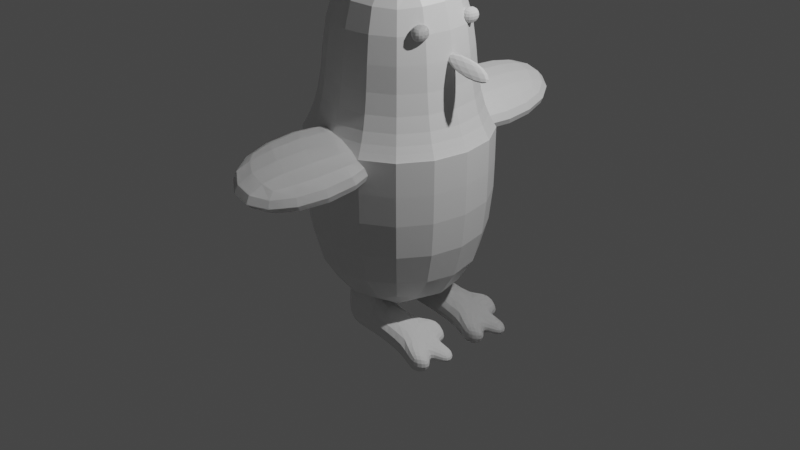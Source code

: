 # Source: pinguino.blend  (saved by Blender 3.1.7; exported with 4.5.12 LTS)
import bpy
from mathutils import Matrix  # noqa: F401  (used for matrix-valued properties, if any)

bpy.ops.wm.read_factory_settings(use_empty=True)
scene = bpy.context.scene
scene.name = 'Scene'

# ---- collections
col_collection = bpy.data.collections.new('Collection'); scene.collection.children.link(col_collection)

# ---- materials (node trees are filled in below, after node groups)
mat_material = bpy.data.materials.new('Material')
mat_material.alpha_threshold = 0.0
mat_material.use_transparent_shadow = False
mat_material.line_color = (0.0, 0.0, 0.0, 1.0)

# ---- material node trees
mat_material.use_nodes = True; mat_material.node_tree.nodes.clear()
_N = mat_material.node_tree.nodes; _L = mat_material.node_tree.links
n0 = _N.new('ShaderNodeOutputMaterial'); n0.name = 'Material Output'; n0.location = (300, 300)
n1 = _N.new('ShaderNodeBsdfPrincipled'); n1.name = 'Principled BSDF'; n1.location = (10, 300)
n1.distribution = 'GGX'
n1.subsurface_method = 'RANDOM_WALK_SKIN'
n1.inputs[2].default_value = 0.4
n1.inputs[3].default_value = 1.45
n1.inputs[27].default_value = (0.0, 0.0, 0.0, 1.0)
n1.inputs[28].default_value = 1.0
_L.new(n1.outputs[0], n0.inputs[0])
n0.is_active_output = True

# ---- world
world_world = bpy.data.worlds.new('World'); scene.world = world_world
world_world.use_nodes = True; world_world.node_tree.nodes.clear()
_N = world_world.node_tree.nodes; _L = world_world.node_tree.links
n0 = _N.new('ShaderNodeOutputWorld'); n0.name = 'World Output'; n0.location = (300, 300)
n1 = _N.new('ShaderNodeBackground'); n1.name = 'Background'; n1.location = (10, 300)
n1.inputs[0].default_value = (0.05088, 0.05088, 0.05088, 1.0)
_L.new(n1.outputs[0], n0.inputs[0])
n0.is_active_output = True
world_world.color = (0.05088, 0.05088, 0.05088)
world_world.use_sun_shadow = False
world_world.sun_shadow_jitter_overblur = 0.0

# ---- cameras
cam_camera = bpy.data.cameras.new('Camera')
cam_camera.clip_end = 100.0
cam_camera.ortho_scale = 7.314

# ---- lights
light_light = bpy.data.lights.new('Light', 'POINT')
light_light.transmission_factor = 0.0
light_light.energy = 1000.0
light_light.shadow_soft_size = 0.1
light_light.shadow_maximum_resolution = 0.006
light_light.use_absolute_resolution = True

# ---- meshes
me_cube = bpy.data.meshes.new('Cube')
me_cube.from_pydata([(1.0, 1.0, 1.0), (1.0, 1.0, -1.0), (1.0, -1.0, 1.0), (1.0, -1.0, -1.0), (-1.0, 1.0, 1.0), (-1.0, 1.0, -1.0), (-1.0, -1.0, 1.0), (-1.0, -1.0, -1.0), (1.0, -1.0, 1.0), (-1.0, -1.0, 1.0), (1.0, 1.0, 1.0), (-1.0, 1.0, 1.0), (1.0, -1.0, 1.0), (-1.0, -1.0, 1.0), (1.0, 1.0, 1.0), (-1.0, 1.0, 1.0), (1.0, -1.0, 1.013), (-1.0, -1.0, 1.013), (1.0, 1.0, 1.013), (-1.0, 1.0, 1.013), (1.0, -1.0, 1.0), (-1.0, -1.0, 1.0), (1.0, 1.0, 1.0), (-1.0, 1.0, 1.0), (0.7523, -0.7523, 1.432), (-0.7523, -0.7523, 1.432), (0.7523, 0.7523, 1.432), (-0.7523, 0.7523, 1.432), (0.7523, -0.7523, 2.815), (-0.7523, -0.7523, 2.815), (0.7523, 0.7523, 2.815), (-0.7523, 0.7523, 2.815)], [], [(6, 2, 8, 9), (3, 2, 6, 7), (7, 6, 4, 5), (5, 1, 3, 7), (1, 0, 2, 3), (5, 4, 0, 1), (10, 11, 15, 14), (4, 6, 9, 11), (2, 0, 10, 8), (0, 4, 11, 10), (15, 13, 17, 19), (8, 10, 14, 12), (11, 9, 13, 15), (9, 8, 12, 13), (19, 17, 21, 23), (13, 12, 16, 17), (14, 15, 19, 18), (12, 14, 18, 16), (22, 23, 27, 26), (17, 16, 20, 21), (18, 19, 23, 22), (16, 18, 22, 20), (27, 25, 29, 31), (20, 22, 26, 24), (23, 21, 25, 27), (21, 20, 24, 25), (30, 31, 29, 28), (25, 24, 28, 29), (26, 27, 31, 30), (24, 26, 30, 28)])
_uv = me_cube.uv_layers.new(name='UVMap')
_uv.uv.foreach_set('vector', [0.625, 1.0, 0.625, 0.75, 0.625, 0.75, 0.625, 1.0, 0.375, 0.75, 0.625, 0.75, 0.625, 1.0, 0.375, 1.0, 0.375, 0.0, 0.625, 0.0, 0.625, 0.25, 0.375, 0.25, 0.125, 0.5, 0.375, 0.5, 0.375, 0.75, 0.125, 0.75, 0.375, 0.5, 0.625, 0.5, 0.625, 0.75, 0.375, 0.75, 0.375, 0.25, 0.625, 0.25, 0.625, 0.5, 0.375, 0.5, 0.625, 0.5, 0.625, 0.25, 0.625, 0.25, 0.625, 0.5, 0.625, 0.25, 0.625, 0.0, 0.625, 0.0, 0.625, 0.25, 0.625, 0.75, 0.625, 0.5, 0.625, 0.5, 0.625, 0.75, 0.625, 0.5, 0.625, 0.25, 0.625, 0.25, 0.625, 0.5, 0.625, 0.25, 0.625, 0.0, 0.625, 0.0, 0.625, 0.25, 0.625, 0.75, 0.625, 0.5, 0.625, 0.5, 0.625, 0.75, 0.625, 0.25, 0.625, 0.0, 0.625, 0.0, 0.625, 0.25, 0.625, 1.0, 0.625, 0.75, 0.625, 0.75, 0.625, 1.0, 0.625, 0.25, 0.625, 0.0, 0.625, 0.0, 0.625, 0.25, 0.625, 1.0, 0.625, 0.75, 0.625, 0.75, 0.625, 1.0, 0.625, 0.5, 0.625, 0.25, 0.625, 0.25, 0.625, 0.5, 0.625, 0.75, 0.625, 0.5, 0.625, 0.5, 0.625, 0.75, 0.625, 0.5, 0.625, 0.25, 0.625, 0.25, 0.625, 0.5, 0.625, 1.0, 0.625, 0.75, 0.625, 0.75, 0.625, 1.0, 0.625, 0.5, 0.625, 0.25, 0.625, 0.25, 0.625, 0.5, 0.625, 0.75, 0.625, 0.5, 0.625, 0.5, 0.625, 0.75, 0.625, 0.25, 0.625, 0.0, 0.625, 0.0, 0.625, 0.25, 0.625, 0.75, 0.625, 0.5, 0.625, 0.5, 0.625, 0.75, 0.625, 0.25, 0.625, 0.0, 0.625, 0.0, 0.625, 0.25, 0.625, 1.0, 0.625, 0.75, 0.625, 0.75, 0.625, 1.0, 0.625, 0.5, 0.875, 0.5, 0.875, 0.75, 0.625, 0.75, 0.625, 1.0, 0.625, 0.75, 0.625, 0.75, 0.625, 1.0, 0.625, 0.5, 0.625, 0.25, 0.625, 0.25, 0.625, 0.5, 0.625, 0.75, 0.625, 0.5, 0.625, 0.5, 0.625, 0.75])
me_cube.materials.append(mat_material)
me_cube.use_remesh_preserve_volume = False
me_cube.use_remesh_preserve_attributes = False
me_cube.use_mirror_vertex_groups = False
me_cube.update()
me_cube_001 = bpy.data.meshes.new('Cube.001')
me_cube_001.from_pydata([(0.04486, -0.6965, -0.6777), (0.0339, -0.7941, -0.2526), (0.04486, 1.304, -0.6777), (0.0339, 1.206, -0.2526), (1.0, -1.0, -1.0), (0.989, -1.098, -0.5749), (1.0, 1.0, -1.0), (0.989, 0.9024, -0.5749)], [], [(0, 1, 3, 2), (2, 3, 7, 6), (6, 7, 5, 4), (4, 5, 1, 0), (2, 6, 4, 0), (7, 3, 1, 5)])
_uv = me_cube_001.uv_layers.new(name='UVMap')
_uv.uv.foreach_set('vector', [0.375, 0.0, 0.625, 0.0, 0.625, 0.25, 0.375, 0.25, 0.375, 0.25, 0.625, 0.25, 0.625, 0.5, 0.375, 0.5, 0.375, 0.5, 0.625, 0.5, 0.625, 0.75, 0.375, 0.75, 0.375, 0.75, 0.625, 0.75, 0.625, 1.0, 0.375, 1.0, 0.125, 0.5, 0.375, 0.5, 0.375, 0.75, 0.125, 0.75, 0.625, 0.5, 0.875, 0.5, 0.875, 0.75, 0.625, 0.75])
me_cube_001.use_remesh_fix_poles = True
me_cube_001.use_remesh_preserve_attributes = False
me_cube_001.update()
me_cube_002 = bpy.data.meshes.new('Cube.002')
me_cube_002.from_pydata([(0.04486, -0.6965, -0.6777), (0.0339, -0.7941, -0.2526), (0.04486, 1.304, -0.6777), (0.0339, 1.206, -0.2526), (1.0, -1.0, -1.0), (0.989, -1.098, -0.5749), (1.0, 1.0, -1.0), (0.989, 0.9024, -0.5749)], [], [(0, 1, 3, 2), (2, 3, 7, 6), (6, 7, 5, 4), (4, 5, 1, 0), (2, 6, 4, 0), (7, 3, 1, 5)])
_uv = me_cube_002.uv_layers.new(name='UVMap')
_uv.uv.foreach_set('vector', [0.375, 0.0, 0.625, 0.0, 0.625, 0.25, 0.375, 0.25, 0.375, 0.25, 0.625, 0.25, 0.625, 0.5, 0.375, 0.5, 0.375, 0.5, 0.625, 0.5, 0.625, 0.75, 0.375, 0.75, 0.375, 0.75, 0.625, 0.75, 0.625, 1.0, 0.375, 1.0, 0.125, 0.5, 0.375, 0.5, 0.375, 0.75, 0.125, 0.75, 0.625, 0.5, 0.875, 0.5, 0.875, 0.75, 0.625, 0.75])
me_cube_002.use_remesh_fix_poles = True
me_cube_002.use_remesh_preserve_attributes = False
me_cube_002.update()
me_cube_003 = bpy.data.meshes.new('Cube.003')
me_cube_003.from_pydata([(0.04486, -0.6965, -0.6777), (0.0339, -0.7941, -0.2526), (0.04486, 1.304, -0.6777), (0.0339, 1.206, -0.2526), (1.0, -1.0, -1.0), (0.989, -1.098, -0.5749), (1.0, 1.0, -1.0), (0.989, 0.9024, -0.5749)], [], [(0, 1, 3, 2), (2, 3, 7, 6), (6, 7, 5, 4), (4, 5, 1, 0), (2, 6, 4, 0), (7, 3, 1, 5)])
_uv = me_cube_003.uv_layers.new(name='UVMap')
_uv.uv.foreach_set('vector', [0.375, 0.0, 0.625, 0.0, 0.625, 0.25, 0.375, 0.25, 0.375, 0.25, 0.625, 0.25, 0.625, 0.5, 0.375, 0.5, 0.375, 0.5, 0.625, 0.5, 0.625, 0.75, 0.375, 0.75, 0.375, 0.75, 0.625, 0.75, 0.625, 1.0, 0.375, 1.0, 0.125, 0.5, 0.375, 0.5, 0.375, 0.75, 0.125, 0.75, 0.625, 0.5, 0.875, 0.5, 0.875, 0.75, 0.625, 0.75])
me_cube_003.use_remesh_fix_poles = True
me_cube_003.use_remesh_preserve_attributes = False
me_cube_003.update()
me_cube_004 = bpy.data.meshes.new('Cube.004')
me_cube_004.from_pydata([(0.04486, -0.6965, -0.6777), (0.0339, -0.7941, -0.2526), (0.04486, 1.304, -0.6777), (0.0339, 1.206, -0.2526), (1.0, -1.0, -1.0), (0.989, -1.098, -0.5749), (1.0, 1.0, -1.0), (0.989, 0.9024, -0.5749)], [], [(0, 1, 3, 2), (2, 3, 7, 6), (6, 7, 5, 4), (4, 5, 1, 0), (2, 6, 4, 0), (7, 3, 1, 5)])
_uv = me_cube_004.uv_layers.new(name='UVMap')
_uv.uv.foreach_set('vector', [0.375, 0.0, 0.625, 0.0, 0.625, 0.25, 0.375, 0.25, 0.375, 0.25, 0.625, 0.25, 0.625, 0.5, 0.375, 0.5, 0.375, 0.5, 0.625, 0.5, 0.625, 0.75, 0.375, 0.75, 0.375, 0.75, 0.625, 0.75, 0.625, 1.0, 0.375, 1.0, 0.125, 0.5, 0.375, 0.5, 0.375, 0.75, 0.125, 0.75, 0.625, 0.5, 0.875, 0.5, 0.875, 0.75, 0.625, 0.75])
me_cube_004.use_remesh_fix_poles = True
me_cube_004.use_remesh_preserve_attributes = False
me_cube_004.update()
me_cube_005 = bpy.data.meshes.new('Cube.005')
me_cube_005.from_pydata([(0.04486, -0.6965, -0.6777), (0.0339, -0.7941, -0.2526), (0.04486, 1.304, -0.6777), (0.0339, 1.206, -0.2526), (1.0, -1.0, -1.0), (0.989, -1.098, -0.5749), (1.0, 1.0, -1.0), (0.989, 0.9024, -0.5749)], [], [(0, 1, 3, 2), (2, 3, 7, 6), (6, 7, 5, 4), (4, 5, 1, 0), (2, 6, 4, 0), (7, 3, 1, 5)])
_uv = me_cube_005.uv_layers.new(name='UVMap')
_uv.uv.foreach_set('vector', [0.375, 0.0, 0.625, 0.0, 0.625, 0.25, 0.375, 0.25, 0.375, 0.25, 0.625, 0.25, 0.625, 0.5, 0.375, 0.5, 0.375, 0.5, 0.625, 0.5, 0.625, 0.75, 0.375, 0.75, 0.375, 0.75, 0.625, 0.75, 0.625, 1.0, 0.375, 1.0, 0.125, 0.5, 0.375, 0.5, 0.375, 0.75, 0.125, 0.75, 0.625, 0.5, 0.875, 0.5, 0.875, 0.75, 0.625, 0.75])
me_cube_005.use_remesh_fix_poles = True
me_cube_005.use_remesh_preserve_attributes = False
me_cube_005.update()
me_cube_006 = bpy.data.meshes.new('Cube.006')
me_cube_006.from_pydata([(0.04486, -0.6965, -0.6777), (0.0339, -0.7941, -0.2526), (0.04486, 1.304, -0.6777), (0.0339, 1.206, -0.2526), (1.0, -1.0, -1.0), (0.989, -1.098, -0.5749), (1.0, 1.0, -1.0), (0.989, 0.9024, -0.5749)], [], [(0, 1, 3, 2), (2, 3, 7, 6), (6, 7, 5, 4), (4, 5, 1, 0), (2, 6, 4, 0), (7, 3, 1, 5)])
_uv = me_cube_006.uv_layers.new(name='UVMap')
_uv.uv.foreach_set('vector', [0.375, 0.0, 0.625, 0.0, 0.625, 0.25, 0.375, 0.25, 0.375, 0.25, 0.625, 0.25, 0.625, 0.5, 0.375, 0.5, 0.375, 0.5, 0.625, 0.5, 0.625, 0.75, 0.375, 0.75, 0.375, 0.75, 0.625, 0.75, 0.625, 1.0, 0.375, 1.0, 0.125, 0.5, 0.375, 0.5, 0.375, 0.75, 0.125, 0.75, 0.625, 0.5, 0.875, 0.5, 0.875, 0.75, 0.625, 0.75])
me_cube_006.use_remesh_fix_poles = True
me_cube_006.use_remesh_preserve_attributes = False
me_cube_006.update()
me_cube_007 = bpy.data.meshes.new('Cube.007')
me_cube_007.from_pydata([(0.04486, -0.6965, -0.6777), (0.0339, -0.7941, -0.2526), (0.04486, 1.304, -0.6777), (0.0339, 1.206, -0.2526), (1.0, -1.0, -1.0), (0.989, -1.098, -0.5749), (1.0, 1.0, -1.0), (0.989, 0.9024, -0.5749)], [], [(0, 1, 3, 2), (2, 3, 7, 6), (6, 7, 5, 4), (4, 5, 1, 0), (2, 6, 4, 0), (7, 3, 1, 5)])
_uv = me_cube_007.uv_layers.new(name='UVMap')
_uv.uv.foreach_set('vector', [0.375, 0.0, 0.625, 0.0, 0.625, 0.25, 0.375, 0.25, 0.375, 0.25, 0.625, 0.25, 0.625, 0.5, 0.375, 0.5, 0.375, 0.5, 0.625, 0.5, 0.625, 0.75, 0.375, 0.75, 0.375, 0.75, 0.625, 0.75, 0.625, 1.0, 0.375, 1.0, 0.125, 0.5, 0.375, 0.5, 0.375, 0.75, 0.125, 0.75, 0.625, 0.5, 0.875, 0.5, 0.875, 0.75, 0.625, 0.75])
me_cube_007.use_remesh_fix_poles = True
me_cube_007.use_remesh_preserve_attributes = False
me_cube_007.update()
me_cube_008 = bpy.data.meshes.new('Cube.008')
me_cube_008.from_pydata([(0.04486, -0.6965, -0.6777), (0.0339, -0.7941, -0.2526), (0.04486, 1.304, -0.6777), (0.0339, 1.206, -0.2526), (1.0, -1.0, -1.0), (0.989, -1.098, -0.5749), (1.0, 1.0, -1.0), (0.989, 0.9024, -0.5749)], [], [(0, 1, 3, 2), (2, 3, 7, 6), (6, 7, 5, 4), (4, 5, 1, 0), (2, 6, 4, 0), (7, 3, 1, 5)])
_uv = me_cube_008.uv_layers.new(name='UVMap')
_uv.uv.foreach_set('vector', [0.375, 0.0, 0.625, 0.0, 0.625, 0.25, 0.375, 0.25, 0.375, 0.25, 0.625, 0.25, 0.625, 0.5, 0.375, 0.5, 0.375, 0.5, 0.625, 0.5, 0.625, 0.75, 0.375, 0.75, 0.375, 0.75, 0.625, 0.75, 0.625, 1.0, 0.375, 1.0, 0.125, 0.5, 0.375, 0.5, 0.375, 0.75, 0.125, 0.75, 0.625, 0.5, 0.875, 0.5, 0.875, 0.75, 0.625, 0.75])
me_cube_008.use_remesh_fix_poles = True
me_cube_008.use_remesh_preserve_attributes = False
me_cube_008.update()
me_cube_011 = bpy.data.meshes.new('Cube.011')
me_cube_011.from_pydata([(-0.2364, -0.5903, -1.306), (-1.865, -0.2298, 0.05289), (-0.1452, -0.2481, -1.01), (-0.7259, 0.1123, -0.7675), (2.412, -0.1321, -1.734), (0.7828, 0.2284, -0.3756), (0.7987, 0.2101, -1.086), (0.2181, 0.5705, -0.8439)], [], [(0, 1, 3, 2), (2, 3, 7, 6), (6, 7, 5, 4), (4, 5, 1, 0), (2, 6, 4, 0), (7, 3, 1, 5)])
_uv = me_cube_011.uv_layers.new(name='UVMap')
_uv.uv.foreach_set('vector', [0.375, 0.0, 0.625, 0.0, 0.625, 0.25, 0.375, 0.25, 0.375, 0.25, 0.625, 0.25, 0.625, 0.5, 0.375, 0.5, 0.375, 0.5, 0.625, 0.5, 0.625, 0.75, 0.375, 0.75, 0.375, 0.75, 0.625, 0.75, 0.625, 1.0, 0.375, 1.0, 0.125, 0.5, 0.375, 0.5, 0.375, 0.75, 0.125, 0.75, 0.625, 0.5, 0.875, 0.5, 0.875, 0.75, 0.625, 0.75])
me_cube_011.use_remesh_fix_poles = True
me_cube_011.use_remesh_preserve_attributes = False
me_cube_011.update()
me_cube_012 = bpy.data.meshes.new('Cube.012')
me_cube_012.from_pydata([(0.05007, -0.6007, 0.2356), (0.03911, -0.6983, 0.6607), (0.05496, -0.1067, 0.3485), (0.044, -0.2043, 0.7736), (0.6828, -0.4056, 0.3213), (0.6718, -0.5032, 0.7464), (0.6877, 0.08836, 0.4343), (0.6767, -0.009218, 0.8594), (0.1451, 0.09554, 0.7297), (0.15, 0.1399, 0.5364), (0.4378, 0.2286, 0.5754), (0.4328, 0.1843, 0.7687), (0.825, 0.2023, 0.9118), (0.836, 0.2999, 0.4867), (0.5811, 0.3958, 0.8211), (0.5861, 0.4402, 0.6278), (-0.1744, -0.129, 0.7853), (-0.1635, -0.0314, 0.3602), (-0.07339, 0.1709, 0.7414), (-0.0684, 0.2152, 0.5481), (0.05507, 0.3616, 0.7885), (0.06005, 0.4059, 0.5951), (0.3478, 0.4947, 0.6341), (0.3428, 0.4503, 0.8275), (0.1592, -0.9233, 0.1643), (0.1482, -1.021, 0.5894), (0.781, -0.8258, 0.6752), (0.7919, -0.7282, 0.2501), (0.654, -0.5739, 1.039), (0.02122, -0.769, 0.9535), (0.7631, -0.8965, 0.968), (0.1303, -1.092, 0.8823)], [], [(0, 1, 3, 2), (3, 7, 11, 8), (6, 7, 5, 4), (1, 25, 31, 29), (2, 6, 4, 0), (7, 3, 1, 5), (8, 11, 23, 20), (9, 2, 17, 19), (11, 7, 12, 14), (6, 2, 9, 10), (12, 13, 15, 14), (6, 10, 15, 13), (7, 6, 13, 12), (10, 11, 14, 15), (17, 16, 18, 19), (2, 3, 16, 17), (8, 9, 19, 18), (3, 8, 18, 16), (21, 20, 23, 22), (9, 8, 20, 21), (11, 10, 22, 23), (10, 9, 21, 22), (27, 26, 25, 24), (4, 5, 26, 27), (1, 0, 24, 25), (0, 4, 27, 24), (28, 29, 31, 30), (5, 1, 29, 28), (26, 5, 28, 30), (25, 26, 30, 31)])
_uv = me_cube_012.uv_layers.new(name='UVMap')
_uv.uv.foreach_set('vector', [0.375, 0.0, 0.625, 0.0, 0.625, 0.25, 0.375, 0.25, 0.875, 0.5, 0.625, 0.5, 0.625, 0.5, 0.875, 0.5, 0.375, 0.5, 0.625, 0.5, 0.625, 0.75, 0.375, 0.75, 0.625, 0.0, 0.625, 0.0, 0.625, 0.0, 0.625, 0.0, 0.125, 0.5, 0.375, 0.5, 0.375, 0.75, 0.125, 0.75, 0.625, 0.5, 0.875, 0.5, 0.875, 0.75, 0.625, 0.75, 0.875, 0.5, 0.625, 0.5, 0.625, 0.5, 0.875, 0.5, 0.125, 0.5, 0.125, 0.5, 0.125, 0.5, 0.125, 0.5, 0.625, 0.5, 0.625, 0.5, 0.625, 0.5, 0.625, 0.5, 0.375, 0.5, 0.125, 0.5, 0.125, 0.5, 0.375, 0.5, 0.625, 0.5, 0.375, 0.5, 0.375, 0.5, 0.625, 0.5, 0.375, 0.5, 0.375, 0.5, 0.375, 0.5, 0.375, 0.5, 0.625, 0.5, 0.375, 0.5, 0.375, 0.5, 0.625, 0.5, 0.375, 0.5, 0.625, 0.5, 0.625, 0.5, 0.375, 0.5, 0.375, 0.25, 0.625, 0.25, 0.625, 0.25, 0.375, 0.25, 0.375, 0.25, 0.625, 0.25, 0.625, 0.25, 0.375, 0.25, 0.625, 0.25, 0.375, 0.25, 0.375, 0.25, 0.625, 0.25, 0.875, 0.5, 0.875, 0.5, 0.875, 0.5, 0.875, 0.5, 0.375, 0.25, 0.625, 0.25, 0.625, 0.5, 0.375, 0.5, 0.375, 0.25, 0.625, 0.25, 0.625, 0.25, 0.375, 0.25, 0.625, 0.5, 0.375, 0.5, 0.375, 0.5, 0.625, 0.5, 0.375, 0.5, 0.125, 0.5, 0.125, 0.5, 0.375, 0.5, 0.375, 0.75, 0.625, 0.75, 0.625, 1.0, 0.375, 1.0, 0.375, 0.75, 0.625, 0.75, 0.625, 0.75, 0.375, 0.75, 0.625, 0.0, 0.375, 0.0, 0.375, 0.0, 0.625, 0.0, 0.125, 0.75, 0.375, 0.75, 0.375, 0.75, 0.125, 0.75, 0.625, 0.75, 0.875, 0.75, 0.875, 0.75, 0.625, 0.75, 0.625, 0.75, 0.875, 0.75, 0.875, 0.75, 0.625, 0.75, 0.625, 0.75, 0.625, 0.75, 0.625, 0.75, 0.625, 0.75, 0.625, 1.0, 0.625, 0.75, 0.625, 0.75, 0.625, 1.0])
me_cube_012.use_remesh_fix_poles = True
me_cube_012.use_remesh_preserve_attributes = False
me_cube_012.update()
me_cube_013 = bpy.data.meshes.new('Cube.013')
me_cube_013.from_pydata([(0.05007, -0.6007, 0.2356), (0.03911, -0.6983, 0.6607), (0.05496, -0.1067, 0.3485), (0.044, -0.2043, 0.7736), (0.6828, -0.4056, 0.3213), (0.6718, -0.5032, 0.7464), (0.6877, 0.08836, 0.4343), (0.6767, -0.009218, 0.8594), (0.1451, 0.09554, 0.7297), (0.15, 0.1399, 0.5364), (0.4378, 0.2286, 0.5754), (0.4328, 0.1843, 0.7687), (0.825, 0.2023, 0.9118), (0.836, 0.2999, 0.4867), (0.5811, 0.3958, 0.8211), (0.5861, 0.4402, 0.6278), (-0.1744, -0.129, 0.7853), (-0.1635, -0.0314, 0.3602), (-0.07339, 0.1709, 0.7414), (-0.0684, 0.2152, 0.5481), (0.05507, 0.3616, 0.7885), (0.06005, 0.4059, 0.5951), (0.3478, 0.4947, 0.6341), (0.3428, 0.4503, 0.8275), (0.1592, -0.9233, 0.1643), (0.1482, -1.021, 0.5894), (0.781, -0.8258, 0.6752), (0.7919, -0.7282, 0.2501), (0.654, -0.5739, 1.039), (0.02122, -0.769, 0.9535), (0.7631, -0.8965, 0.968), (0.1303, -1.092, 0.8823)], [], [(0, 1, 3, 2), (3, 7, 11, 8), (6, 7, 5, 4), (1, 25, 31, 29), (2, 6, 4, 0), (7, 3, 1, 5), (8, 11, 23, 20), (9, 2, 17, 19), (11, 7, 12, 14), (6, 2, 9, 10), (12, 13, 15, 14), (6, 10, 15, 13), (7, 6, 13, 12), (10, 11, 14, 15), (17, 16, 18, 19), (2, 3, 16, 17), (8, 9, 19, 18), (3, 8, 18, 16), (21, 20, 23, 22), (9, 8, 20, 21), (11, 10, 22, 23), (10, 9, 21, 22), (27, 26, 25, 24), (4, 5, 26, 27), (1, 0, 24, 25), (0, 4, 27, 24), (28, 29, 31, 30), (5, 1, 29, 28), (26, 5, 28, 30), (25, 26, 30, 31)])
_uv = me_cube_013.uv_layers.new(name='UVMap')
_uv.uv.foreach_set('vector', [0.375, 0.0, 0.625, 0.0, 0.625, 0.25, 0.375, 0.25, 0.875, 0.5, 0.625, 0.5, 0.625, 0.5, 0.875, 0.5, 0.375, 0.5, 0.625, 0.5, 0.625, 0.75, 0.375, 0.75, 0.625, 0.0, 0.625, 0.0, 0.625, 0.0, 0.625, 0.0, 0.125, 0.5, 0.375, 0.5, 0.375, 0.75, 0.125, 0.75, 0.625, 0.5, 0.875, 0.5, 0.875, 0.75, 0.625, 0.75, 0.875, 0.5, 0.625, 0.5, 0.625, 0.5, 0.875, 0.5, 0.125, 0.5, 0.125, 0.5, 0.125, 0.5, 0.125, 0.5, 0.625, 0.5, 0.625, 0.5, 0.625, 0.5, 0.625, 0.5, 0.375, 0.5, 0.125, 0.5, 0.125, 0.5, 0.375, 0.5, 0.625, 0.5, 0.375, 0.5, 0.375, 0.5, 0.625, 0.5, 0.375, 0.5, 0.375, 0.5, 0.375, 0.5, 0.375, 0.5, 0.625, 0.5, 0.375, 0.5, 0.375, 0.5, 0.625, 0.5, 0.375, 0.5, 0.625, 0.5, 0.625, 0.5, 0.375, 0.5, 0.375, 0.25, 0.625, 0.25, 0.625, 0.25, 0.375, 0.25, 0.375, 0.25, 0.625, 0.25, 0.625, 0.25, 0.375, 0.25, 0.625, 0.25, 0.375, 0.25, 0.375, 0.25, 0.625, 0.25, 0.875, 0.5, 0.875, 0.5, 0.875, 0.5, 0.875, 0.5, 0.375, 0.25, 0.625, 0.25, 0.625, 0.5, 0.375, 0.5, 0.375, 0.25, 0.625, 0.25, 0.625, 0.25, 0.375, 0.25, 0.625, 0.5, 0.375, 0.5, 0.375, 0.5, 0.625, 0.5, 0.375, 0.5, 0.125, 0.5, 0.125, 0.5, 0.375, 0.5, 0.375, 0.75, 0.625, 0.75, 0.625, 1.0, 0.375, 1.0, 0.375, 0.75, 0.625, 0.75, 0.625, 0.75, 0.375, 0.75, 0.625, 0.0, 0.375, 0.0, 0.375, 0.0, 0.625, 0.0, 0.125, 0.75, 0.375, 0.75, 0.375, 0.75, 0.125, 0.75, 0.625, 0.75, 0.875, 0.75, 0.875, 0.75, 0.625, 0.75, 0.625, 0.75, 0.875, 0.75, 0.875, 0.75, 0.625, 0.75, 0.625, 0.75, 0.625, 0.75, 0.625, 0.75, 0.625, 0.75, 0.625, 1.0, 0.625, 0.75, 0.625, 0.75, 0.625, 1.0])
me_cube_013.use_remesh_fix_poles = True
me_cube_013.use_remesh_preserve_attributes = False
me_cube_013.update()
me_cube_014 = bpy.data.meshes.new('Cube.014')
me_cube_014.from_pydata([(0.05007, -0.6007, 0.2356), (0.03911, -0.6983, 0.6607), (0.05496, -0.1067, 0.3485), (0.044, -0.2043, 0.7736), (0.6828, -0.4056, 0.3213), (0.6718, -0.5032, 0.7464), (0.6877, 0.08836, 0.4343), (0.6767, -0.009218, 0.8594), (0.1451, 0.09554, 0.7297), (0.15, 0.1399, 0.5364), (0.4378, 0.2286, 0.5754), (0.4328, 0.1843, 0.7687), (0.825, 0.2023, 0.9118), (0.836, 0.2999, 0.4867), (0.5811, 0.3958, 0.8211), (0.5861, 0.4402, 0.6278), (-0.1744, -0.129, 0.7853), (-0.1635, -0.0314, 0.3602), (-0.07339, 0.1709, 0.7414), (-0.0684, 0.2152, 0.5481), (0.05507, 0.3616, 0.7885), (0.06005, 0.4059, 0.5951), (0.3478, 0.4947, 0.6341), (0.3428, 0.4503, 0.8275), (0.1592, -0.9233, 0.1643), (0.1482, -1.021, 0.5894), (0.781, -0.8258, 0.6752), (0.7919, -0.7282, 0.2501), (0.654, -0.5739, 1.039), (0.02122, -0.769, 0.9535), (0.7631, -0.8965, 0.968), (0.1303, -1.092, 0.8823)], [], [(0, 1, 3, 2), (3, 7, 11, 8), (6, 7, 5, 4), (1, 25, 31, 29), (2, 6, 4, 0), (7, 3, 1, 5), (8, 11, 23, 20), (9, 2, 17, 19), (11, 7, 12, 14), (6, 2, 9, 10), (12, 13, 15, 14), (6, 10, 15, 13), (7, 6, 13, 12), (10, 11, 14, 15), (17, 16, 18, 19), (2, 3, 16, 17), (8, 9, 19, 18), (3, 8, 18, 16), (21, 20, 23, 22), (9, 8, 20, 21), (11, 10, 22, 23), (10, 9, 21, 22), (27, 26, 25, 24), (4, 5, 26, 27), (1, 0, 24, 25), (0, 4, 27, 24), (28, 29, 31, 30), (5, 1, 29, 28), (26, 5, 28, 30), (25, 26, 30, 31)])
_uv = me_cube_014.uv_layers.new(name='UVMap')
_uv.uv.foreach_set('vector', [0.375, 0.0, 0.625, 0.0, 0.625, 0.25, 0.375, 0.25, 0.875, 0.5, 0.625, 0.5, 0.625, 0.5, 0.875, 0.5, 0.375, 0.5, 0.625, 0.5, 0.625, 0.75, 0.375, 0.75, 0.625, 0.0, 0.625, 0.0, 0.625, 0.0, 0.625, 0.0, 0.125, 0.5, 0.375, 0.5, 0.375, 0.75, 0.125, 0.75, 0.625, 0.5, 0.875, 0.5, 0.875, 0.75, 0.625, 0.75, 0.875, 0.5, 0.625, 0.5, 0.625, 0.5, 0.875, 0.5, 0.125, 0.5, 0.125, 0.5, 0.125, 0.5, 0.125, 0.5, 0.625, 0.5, 0.625, 0.5, 0.625, 0.5, 0.625, 0.5, 0.375, 0.5, 0.125, 0.5, 0.125, 0.5, 0.375, 0.5, 0.625, 0.5, 0.375, 0.5, 0.375, 0.5, 0.625, 0.5, 0.375, 0.5, 0.375, 0.5, 0.375, 0.5, 0.375, 0.5, 0.625, 0.5, 0.375, 0.5, 0.375, 0.5, 0.625, 0.5, 0.375, 0.5, 0.625, 0.5, 0.625, 0.5, 0.375, 0.5, 0.375, 0.25, 0.625, 0.25, 0.625, 0.25, 0.375, 0.25, 0.375, 0.25, 0.625, 0.25, 0.625, 0.25, 0.375, 0.25, 0.625, 0.25, 0.375, 0.25, 0.375, 0.25, 0.625, 0.25, 0.875, 0.5, 0.875, 0.5, 0.875, 0.5, 0.875, 0.5, 0.375, 0.25, 0.625, 0.25, 0.625, 0.5, 0.375, 0.5, 0.375, 0.25, 0.625, 0.25, 0.625, 0.25, 0.375, 0.25, 0.625, 0.5, 0.375, 0.5, 0.375, 0.5, 0.625, 0.5, 0.375, 0.5, 0.125, 0.5, 0.125, 0.5, 0.375, 0.5, 0.375, 0.75, 0.625, 0.75, 0.625, 1.0, 0.375, 1.0, 0.375, 0.75, 0.625, 0.75, 0.625, 0.75, 0.375, 0.75, 0.625, 0.0, 0.375, 0.0, 0.375, 0.0, 0.625, 0.0, 0.125, 0.75, 0.375, 0.75, 0.375, 0.75, 0.125, 0.75, 0.625, 0.75, 0.875, 0.75, 0.875, 0.75, 0.625, 0.75, 0.625, 0.75, 0.875, 0.75, 0.875, 0.75, 0.625, 0.75, 0.625, 0.75, 0.625, 0.75, 0.625, 0.75, 0.625, 0.75, 0.625, 1.0, 0.625, 0.75, 0.625, 0.75, 0.625, 1.0])
me_cube_014.use_remesh_fix_poles = True
me_cube_014.use_remesh_preserve_attributes = False
me_cube_014.update()
me_cube_015 = bpy.data.meshes.new('Cube.015')
me_cube_015.from_pydata([(0.04486, -0.6965, -0.6777), (0.0339, -0.7941, -0.2526), (0.04486, 1.304, -0.6777), (0.0339, 1.206, -0.2526), (1.0, -1.0, -1.0), (0.989, -1.098, -0.5749), (1.0, 1.0, -1.0), (0.989, 0.9024, -0.5749)], [], [(0, 1, 3, 2), (2, 3, 7, 6), (6, 7, 5, 4), (4, 5, 1, 0), (2, 6, 4, 0), (7, 3, 1, 5)])
_uv = me_cube_015.uv_layers.new(name='UVMap')
_uv.uv.foreach_set('vector', [0.375, 0.0, 0.625, 0.0, 0.625, 0.25, 0.375, 0.25, 0.375, 0.25, 0.625, 0.25, 0.625, 0.5, 0.375, 0.5, 0.375, 0.5, 0.625, 0.5, 0.625, 0.75, 0.375, 0.75, 0.375, 0.75, 0.625, 0.75, 0.625, 1.0, 0.375, 1.0, 0.125, 0.5, 0.375, 0.5, 0.375, 0.75, 0.125, 0.75, 0.625, 0.5, 0.875, 0.5, 0.875, 0.75, 0.625, 0.75])
me_cube_015.use_remesh_fix_poles = True
me_cube_015.use_remesh_preserve_attributes = False
me_cube_015.update()
me_cube_016 = bpy.data.meshes.new('Cube.016')
me_cube_016.from_pydata([(-1.0, -1.0, -1.0), (-1.0, -1.0, 1.0), (-1.0, 1.0, -1.0), (-1.0, 1.0, 1.0), (1.0, -1.0, -1.0), (1.0, -1.0, 1.0), (1.0, 1.0, -1.0), (1.0, 1.0, 1.0)], [], [(0, 1, 3, 2), (2, 3, 7, 6), (6, 7, 5, 4), (4, 5, 1, 0), (2, 6, 4, 0), (7, 3, 1, 5)])
_uv = me_cube_016.uv_layers.new(name='UVMap')
_uv.uv.foreach_set('vector', [0.375, 0.0, 0.625, 0.0, 0.625, 0.25, 0.375, 0.25, 0.375, 0.25, 0.625, 0.25, 0.625, 0.5, 0.375, 0.5, 0.375, 0.5, 0.625, 0.5, 0.625, 0.75, 0.375, 0.75, 0.375, 0.75, 0.625, 0.75, 0.625, 1.0, 0.375, 1.0, 0.125, 0.5, 0.375, 0.5, 0.375, 0.75, 0.125, 0.75, 0.625, 0.5, 0.875, 0.5, 0.875, 0.75, 0.625, 0.75])
me_cube_016.use_remesh_fix_poles = True
me_cube_016.use_remesh_preserve_attributes = False
me_cube_016.update()
me_cube_017 = bpy.data.meshes.new('Cube.017')
me_cube_017.from_pydata([(-1.0, -1.0, -1.0), (-1.0, -1.0, 1.0), (-1.0, 1.0, -1.0), (-1.0, 1.0, 1.0), (1.0, -1.0, -1.0), (1.0, -1.0, 1.0), (1.0, 1.0, -1.0), (1.0, 1.0, 1.0)], [], [(0, 1, 3, 2), (2, 3, 7, 6), (6, 7, 5, 4), (4, 5, 1, 0), (2, 6, 4, 0), (7, 3, 1, 5)])
_uv = me_cube_017.uv_layers.new(name='UVMap')
_uv.uv.foreach_set('vector', [0.375, 0.0, 0.625, 0.0, 0.625, 0.25, 0.375, 0.25, 0.375, 0.25, 0.625, 0.25, 0.625, 0.5, 0.375, 0.5, 0.375, 0.5, 0.625, 0.5, 0.625, 0.75, 0.375, 0.75, 0.375, 0.75, 0.625, 0.75, 0.625, 1.0, 0.375, 1.0, 0.125, 0.5, 0.375, 0.5, 0.375, 0.75, 0.125, 0.75, 0.625, 0.5, 0.875, 0.5, 0.875, 0.75, 0.625, 0.75])
me_cube_017.use_remesh_fix_poles = True
me_cube_017.use_remesh_preserve_attributes = False
me_cube_017.update()
me_cube_018 = bpy.data.meshes.new('Cube.018')
me_cube_018.from_pydata([(-1.0, -1.0, -1.0), (-1.0, -1.0, 1.0), (-1.0, 1.0, -1.0), (-1.0, 1.0, 1.0), (1.0, -1.0, -1.0), (1.0, -1.0, 1.0), (1.0, 1.0, -1.0), (1.0, 1.0, 1.0)], [], [(0, 1, 3, 2), (2, 3, 7, 6), (6, 7, 5, 4), (4, 5, 1, 0), (2, 6, 4, 0), (7, 3, 1, 5)])
_uv = me_cube_018.uv_layers.new(name='UVMap')
_uv.uv.foreach_set('vector', [0.375, 0.0, 0.625, 0.0, 0.625, 0.25, 0.375, 0.25, 0.375, 0.25, 0.625, 0.25, 0.625, 0.5, 0.375, 0.5, 0.375, 0.5, 0.625, 0.5, 0.625, 0.75, 0.375, 0.75, 0.375, 0.75, 0.625, 0.75, 0.625, 1.0, 0.375, 1.0, 0.125, 0.5, 0.375, 0.5, 0.375, 0.75, 0.125, 0.75, 0.625, 0.5, 0.875, 0.5, 0.875, 0.75, 0.625, 0.75])
me_cube_018.use_remesh_fix_poles = True
me_cube_018.use_remesh_preserve_attributes = False
me_cube_018.update()

# ---- objects
ob_cube = bpy.data.objects.new('Cube', me_cube)
ob_light = bpy.data.objects.new('Light', light_light)
ob_camera = bpy.data.objects.new('Camera', cam_camera)
ob_cube_001 = bpy.data.objects.new('Cube.001', me_cube_001)
ob_cube_002 = bpy.data.objects.new('Cube.002', me_cube_002)
ob_cube_003 = bpy.data.objects.new('Cube.003', me_cube_003)
ob_cube_004 = bpy.data.objects.new('Cube.004', me_cube_004)
ob_cube_005 = bpy.data.objects.new('Cube.005', me_cube_005)
ob_cube_006 = bpy.data.objects.new('Cube.006', me_cube_006)
ob_cube_007 = bpy.data.objects.new('Cube.007', me_cube_007)
ob_cube_008 = bpy.data.objects.new('Cube.008', me_cube_008)
ob_cube_011 = bpy.data.objects.new('Cube.011', me_cube_011)
ob_cube_009 = bpy.data.objects.new('Cube.009', me_cube_012)
ob_cube_010 = bpy.data.objects.new('Cube.010', me_cube_013)
ob_cube_012 = bpy.data.objects.new('Cube.012', me_cube_014)
ob_cube_013 = bpy.data.objects.new('Cube.013', me_cube_015)
ob_cube_014 = bpy.data.objects.new('Cube.014', me_cube_016)
ob_cube_015 = bpy.data.objects.new('Cube.015', me_cube_017)
ob_cube_016 = bpy.data.objects.new('Cube.016', me_cube_018)

# ---- transforms, parenting, visibility, modifiers, constraints
ob_cube.location = (0.0, 0.0, 0.0)
ob_cube.lock_rotations_4d = False
ob_cube.empty_display_type = 'ARROWS'
ob_cube.lineart.crease_threshold = 0.0
_m = ob_cube.modifiers.new('Subdivision', 'SUBSURF')
_m.levels = 2
ob_light.location = (4.076, 1.005, 5.904)
ob_light.rotation_euler = (0.6503, 0.05522, 1.866)
ob_light.lock_rotations_4d = False
ob_light.empty_display_type = 'ARROWS'
ob_light.color = (0.0, 0.0, 0.0, 0.0)
ob_light.lineart.crease_threshold = 0.0
ob_camera.location = (7.359, -6.926, 4.958)
ob_camera.rotation_euler = (1.109, -0.0, 0.8149)
ob_camera.lock_rotations_4d = False
ob_camera.empty_display_type = 'ARROWS'
ob_camera.color = (0.0, 0.0, 0.0, 0.0)
ob_camera.display_type = 'WIRE'
ob_camera.lineart.crease_threshold = 0.0
ob_cube_001.location = (-0.3972, -1.311, 1.598)
_m = ob_cube_001.modifiers.new('Subdivision', 'SUBSURF')
_m.levels = 2
ob_cube_002.location = (-0.3972, -1.311, 1.598)
_m = ob_cube_002.modifiers.new('Subdivision', 'SUBSURF')
_m.levels = 2
ob_cube_003.location = (-0.3972, -1.311, 1.598)
_m = ob_cube_003.modifiers.new('Subdivision', 'SUBSURF')
_m.levels = 2
ob_cube_004.location = (-0.3972, -1.311, 1.598)
_m = ob_cube_004.modifiers.new('Subdivision', 'SUBSURF')
_m.levels = 2
ob_cube_005.location = (-0.3972, -1.311, 1.598)
_m = ob_cube_005.modifiers.new('Subdivision', 'SUBSURF')
_m.levels = 2
ob_cube_006.location = (-0.3972, -1.311, 1.598)
_m = ob_cube_006.modifiers.new('Subdivision', 'SUBSURF')
_m.levels = 2
ob_cube_007.location = (-0.3972, -1.311, 1.598)
_m = ob_cube_007.modifiers.new('Subdivision', 'SUBSURF')
_m.levels = 2
ob_cube_008.location = (-0.3972, -1.311, 1.598)
_m = ob_cube_008.modifiers.new('Subdivision', 'SUBSURF')
_m.levels = 2
ob_cube_011.location = (0.8482, 0.007464, 2.016)
ob_cube_011.scale = (0.2548, 0.2548, 0.2354)
_m = ob_cube_011.modifiers.new('Subdivision', 'SUBSURF')
_m.levels = 2
ob_cube_009.location = (0.4643, 0.6925, -1.423)
ob_cube_009.rotation_euler = (2.791, 3.066, 7.87)
ob_cube_009.scale = (0.6932, 0.9668, 0.7184)
_m = ob_cube_009.modifiers.new('Subdivision', 'SUBSURF')
_m.levels = 2
ob_cube_010.location = (0.4643, 0.6925, -1.423)
ob_cube_010.rotation_euler = (2.791, 3.066, 7.87)
ob_cube_010.scale = (0.6932, 0.9668, 0.7184)
_m = ob_cube_010.modifiers.new('Subdivision', 'SUBSURF')
_m.levels = 2
ob_cube_012.location = (0.4643, -0.07878, -1.415)
ob_cube_012.rotation_euler = (2.791, 3.066, 7.87)
ob_cube_012.scale = (0.6932, 0.9668, 0.7184)
_m = ob_cube_012.modifiers.new('Subdivision', 'SUBSURF')
_m.levels = 2
ob_cube_013.location = (-0.5066, 1.184, 1.65)
_m = ob_cube_013.modifiers.new('Subdivision', 'SUBSURF')
_m.levels = 2
ob_cube_014.location = (0.6048, -0.3169, 2.129)
ob_cube_014.scale = (0.08277, 0.1067, 0.08876)
_m = ob_cube_014.modifiers.new('Subdivision', 'SUBSURF')
ob_cube_015.location = (0.5966, 0.3256, 2.169)
ob_cube_015.scale = (0.08277, 0.1067, 0.0889)
_m = ob_cube_015.modifiers.new('Subdivision', 'SUBSURF')
ob_cube_016.location = (0.6048, -0.3169, 2.129)
ob_cube_016.scale = (0.08277, 0.1067, 0.08876)
_m = ob_cube_016.modifiers.new('Subdivision', 'SUBSURF')

# ---- collection membership
col_collection.objects.link(ob_cube)
col_collection.objects.link(ob_light)
col_collection.objects.link(ob_camera)
col_collection.objects.link(ob_cube_001)
col_collection.objects.link(ob_cube_002)
col_collection.objects.link(ob_cube_003)
col_collection.objects.link(ob_cube_004)
col_collection.objects.link(ob_cube_005)
col_collection.objects.link(ob_cube_006)
col_collection.objects.link(ob_cube_007)
col_collection.objects.link(ob_cube_008)
col_collection.objects.link(ob_cube_011)
col_collection.objects.link(ob_cube_009)
col_collection.objects.link(ob_cube_010)
col_collection.objects.link(ob_cube_012)
col_collection.objects.link(ob_cube_013)
col_collection.objects.link(ob_cube_014)
col_collection.objects.link(ob_cube_015)
col_collection.objects.link(ob_cube_016)

# ---- scene / render settings (as saved in the file)
scene.camera = ob_camera
scene.frame_start = 1; scene.frame_end = 250; scene.frame_set(3)
scene.render.engine = 'BLENDER_EEVEE_NEXT'
scene.cycles.sampling_pattern = 'TABULATED_SOBOL'
scene.cycles.use_light_tree = False
scene.view_settings.view_transform = 'Filmic'
bpy.context.view_layer.update()
